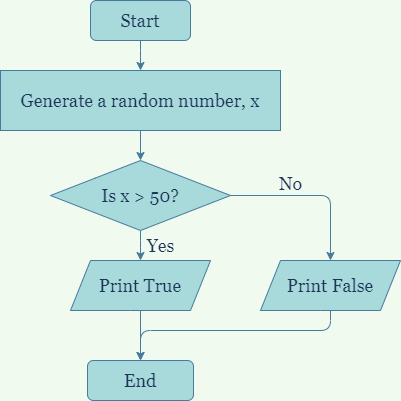

The diagram above was exported from draw.io. Its source (the exported page's mxGraphModel, read from the mxfile embedded in the PNG):
<mxGraphModel dx="868" dy="482" grid="1" gridSize="10" guides="1" tooltips="1" connect="1" arrows="1" fold="1" page="1" pageScale="1" pageWidth="827" pageHeight="1169" background="#F1FAEE" math="0" shadow="0">
  <root>
    <mxCell id="WIyWlLk6GJQsqaUBKTNV-0" />
    <mxCell id="WIyWlLk6GJQsqaUBKTNV-1" parent="WIyWlLk6GJQsqaUBKTNV-0" />
    <mxCell id="EKv0133OhK1PhV63h7qC-4" style="edgeStyle=orthogonalEdgeStyle;curved=0;rounded=1;sketch=0;orthogonalLoop=1;jettySize=auto;html=1;exitX=0.5;exitY=1;exitDx=0;exitDy=0;fontColor=#1D3557;strokeColor=#457B9D;fillColor=#A8DADC;" edge="1" parent="WIyWlLk6GJQsqaUBKTNV-1" source="KBT_11Oa8PbGUzlpHnPJ-1" target="EKv0133OhK1PhV63h7qC-3">
      <mxGeometry relative="1" as="geometry" />
    </mxCell>
    <mxCell id="KBT_11Oa8PbGUzlpHnPJ-1" value="Start" style="whiteSpace=wrap;html=1;fontColor=#1D3557;strokeColor=#457B9D;fillColor=#A8DADC;rounded=1;fontFamily=Georgia;horizontal=1;fontSize=18;" parent="WIyWlLk6GJQsqaUBKTNV-1" vertex="1">
      <mxGeometry x="360" y="80" width="100" height="40" as="geometry" />
    </mxCell>
    <mxCell id="KBT_11Oa8PbGUzlpHnPJ-18" style="edgeStyle=orthogonalEdgeStyle;rounded=1;orthogonalLoop=1;jettySize=auto;html=1;exitX=0.5;exitY=1;exitDx=0;exitDy=0;fontFamily=Georgia;fontSize=18;fontColor=#1D3557;strokeColor=#457B9D;fillColor=#A8DADC;labelBackgroundColor=#F1FAEE;" parent="WIyWlLk6GJQsqaUBKTNV-1" source="KBT_11Oa8PbGUzlpHnPJ-13" target="KBT_11Oa8PbGUzlpHnPJ-17" edge="1">
      <mxGeometry relative="1" as="geometry" />
    </mxCell>
    <mxCell id="EKv0133OhK1PhV63h7qC-10" style="edgeStyle=orthogonalEdgeStyle;curved=0;rounded=1;sketch=0;orthogonalLoop=1;jettySize=auto;html=1;exitX=1;exitY=0.5;exitDx=0;exitDy=0;entryX=0.5;entryY=0;entryDx=0;entryDy=0;fontColor=#1D3557;strokeColor=#457B9D;fillColor=#A8DADC;" edge="1" parent="WIyWlLk6GJQsqaUBKTNV-1" source="KBT_11Oa8PbGUzlpHnPJ-13" target="EKv0133OhK1PhV63h7qC-6">
      <mxGeometry relative="1" as="geometry" />
    </mxCell>
    <mxCell id="KBT_11Oa8PbGUzlpHnPJ-13" value="Is x &amp;gt; 50?" style="rhombus;whiteSpace=wrap;html=1;rounded=1;fontFamily=Georgia;fontSize=18;fontColor=#1D3557;strokeColor=#457B9D;fillColor=#A8DADC;arcSize=0;" parent="WIyWlLk6GJQsqaUBKTNV-1" vertex="1">
      <mxGeometry x="320" y="240" width="180" height="70" as="geometry" />
    </mxCell>
    <mxCell id="EKv0133OhK1PhV63h7qC-13" style="edgeStyle=orthogonalEdgeStyle;curved=0;rounded=1;sketch=0;orthogonalLoop=1;jettySize=auto;html=1;exitX=0.5;exitY=1;exitDx=0;exitDy=0;entryX=0.5;entryY=0;entryDx=0;entryDy=0;fontColor=#1D3557;strokeColor=#457B9D;fillColor=#A8DADC;" edge="1" parent="WIyWlLk6GJQsqaUBKTNV-1" source="KBT_11Oa8PbGUzlpHnPJ-17" target="KBT_11Oa8PbGUzlpHnPJ-35">
      <mxGeometry relative="1" as="geometry" />
    </mxCell>
    <mxCell id="KBT_11Oa8PbGUzlpHnPJ-17" value="Print True" style="shape=parallelogram;perimeter=parallelogramPerimeter;whiteSpace=wrap;html=1;fixedSize=1;rounded=1;fontFamily=Georgia;fontSize=18;fontColor=#1D3557;strokeColor=#457B9D;fillColor=#A8DADC;arcSize=0;" parent="WIyWlLk6GJQsqaUBKTNV-1" vertex="1">
      <mxGeometry x="340" y="340" width="140" height="50" as="geometry" />
    </mxCell>
    <mxCell id="KBT_11Oa8PbGUzlpHnPJ-19" value="Yes" style="text;html=1;align=center;verticalAlign=middle;resizable=0;points=[];autosize=1;strokeColor=none;fillColor=none;fontSize=18;fontFamily=Georgia;fontColor=#1D3557;" parent="WIyWlLk6GJQsqaUBKTNV-1" vertex="1">
      <mxGeometry x="410" y="310" width="40" height="30" as="geometry" />
    </mxCell>
    <mxCell id="KBT_11Oa8PbGUzlpHnPJ-27" value="No" style="text;html=1;align=center;verticalAlign=middle;resizable=0;points=[];autosize=1;strokeColor=none;fillColor=none;fontSize=18;fontFamily=Georgia;fontColor=#1D3557;" parent="WIyWlLk6GJQsqaUBKTNV-1" vertex="1">
      <mxGeometry x="540" y="248" width="40" height="30" as="geometry" />
    </mxCell>
    <mxCell id="KBT_11Oa8PbGUzlpHnPJ-35" value="End" style="rounded=1;whiteSpace=wrap;html=1;fontFamily=Georgia;fontSize=18;fontColor=#1D3557;strokeColor=#457B9D;fillColor=#A8DADC;" parent="WIyWlLk6GJQsqaUBKTNV-1" vertex="1">
      <mxGeometry x="357" y="440" width="106" height="40" as="geometry" />
    </mxCell>
    <mxCell id="EKv0133OhK1PhV63h7qC-5" style="edgeStyle=orthogonalEdgeStyle;curved=0;rounded=1;sketch=0;orthogonalLoop=1;jettySize=auto;html=1;exitX=0.5;exitY=1;exitDx=0;exitDy=0;entryX=0.5;entryY=0;entryDx=0;entryDy=0;fontColor=#1D3557;strokeColor=#457B9D;fillColor=#A8DADC;" edge="1" parent="WIyWlLk6GJQsqaUBKTNV-1" source="EKv0133OhK1PhV63h7qC-3" target="KBT_11Oa8PbGUzlpHnPJ-13">
      <mxGeometry relative="1" as="geometry" />
    </mxCell>
    <mxCell id="EKv0133OhK1PhV63h7qC-3" value="Generate a random number, x" style="rounded=0;whiteSpace=wrap;html=1;fontFamily=Georgia;fontSize=18;fontColor=#1D3557;strokeColor=#457B9D;fillColor=#A8DADC;" vertex="1" parent="WIyWlLk6GJQsqaUBKTNV-1">
      <mxGeometry x="270" y="150" width="280" height="60" as="geometry" />
    </mxCell>
    <mxCell id="EKv0133OhK1PhV63h7qC-14" style="edgeStyle=orthogonalEdgeStyle;curved=0;rounded=1;sketch=0;orthogonalLoop=1;jettySize=auto;html=1;exitX=0.5;exitY=1;exitDx=0;exitDy=0;entryX=0.5;entryY=0;entryDx=0;entryDy=0;fontColor=#1D3557;strokeColor=#457B9D;fillColor=#A8DADC;" edge="1" parent="WIyWlLk6GJQsqaUBKTNV-1" source="EKv0133OhK1PhV63h7qC-6" target="KBT_11Oa8PbGUzlpHnPJ-35">
      <mxGeometry relative="1" as="geometry">
        <Array as="points">
          <mxPoint x="600" y="410" />
          <mxPoint x="410" y="410" />
        </Array>
      </mxGeometry>
    </mxCell>
    <mxCell id="EKv0133OhK1PhV63h7qC-6" value="Print False" style="shape=parallelogram;perimeter=parallelogramPerimeter;whiteSpace=wrap;html=1;fixedSize=1;rounded=1;fontFamily=Georgia;fontSize=18;fontColor=#1D3557;strokeColor=#457B9D;fillColor=#A8DADC;arcSize=0;" vertex="1" parent="WIyWlLk6GJQsqaUBKTNV-1">
      <mxGeometry x="530" y="340" width="140" height="50" as="geometry" />
    </mxCell>
  </root>
</mxGraphModel>